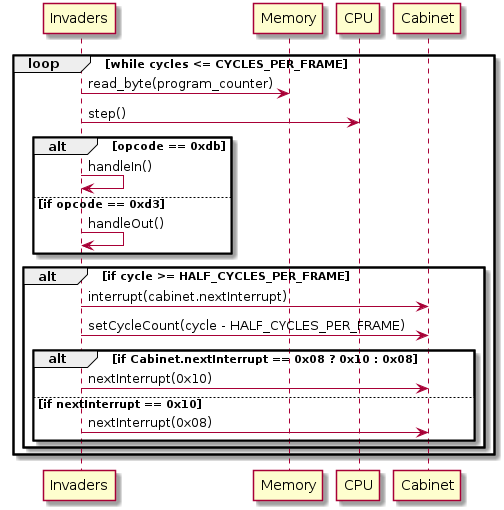

The diagram above was rendered by PlantUML. Its source (embedded in the PNG):
@startuml
loop while cycles <= CYCLES_PER_FRAME
    Invaders -> Memory:read_byte(program_counter)
    Invaders -> CPU:step()

    alt opcode == 0xdb
        Invaders -> Invaders:handleIn()
    else if opcode == 0xd3
        Invaders -> Invaders:handleOut()
    end

    alt if cycle >= HALF_CYCLES_PER_FRAME
        Invaders -> Cabinet:interrupt(cabinet.nextInterrupt)
        Invaders -> Cabinet:setCycleCount(cycle - HALF_CYCLES_PER_FRAME)

        alt if Cabinet.nextInterrupt == 0x08 ? 0x10 : 0x08
            Invaders -> Cabinet:nextInterrupt(0x10)
        else if nextInterrupt == 0x10
            Invaders -> Cabinet:nextInterrupt(0x08)
        end
    end
end
@enduml